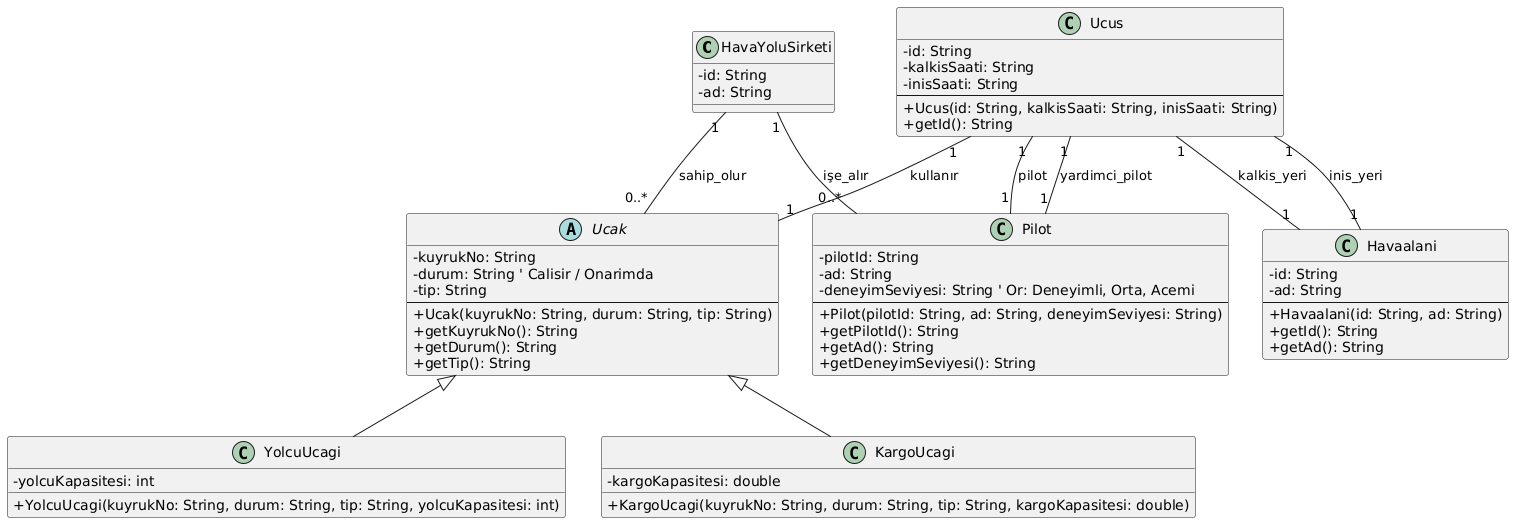

The diagram above was rendered by PlantUML. Its source (embedded in the PNG):
@startuml
skinparam classAttributeIconSize 0

' Sınıflar
class HavaYoluSirketi {
  - id: String
  - ad: String
}

abstract class Ucak {
  - kuyrukNo: String
  - durum: String ' Calisir / Onarimda
  - tip: String
  --
  + Ucak(kuyrukNo: String, durum: String, tip: String)
  + getKuyrukNo(): String
  + getDurum(): String
  + getTip(): String
}

class YolcuUcagi {
  - yolcuKapasitesi: int
  + YolcuUcagi(kuyrukNo: String, durum: String, tip: String, yolcuKapasitesi: int)
}

class KargoUcagi {
  - kargoKapasitesi: double
  + KargoUcagi(kuyrukNo: String, durum: String, tip: String, kargoKapasitesi: double)
}

class Ucus {
  - id: String
  - kalkisSaati: String
  - inisSaati: String
  --
  + Ucus(id: String, kalkisSaati: String, inisSaati: String)
  + getId(): String
}

class Havaalani {
  - id: String
  - ad: String
  --
  + Havaalani(id: String, ad: String)
  + getId(): String
  + getAd(): String
}

class Pilot {
  - pilotId: String
  - ad: String
  - deneyimSeviyesi: String ' Or: Deneyimli, Orta, Acemi
  --
  + Pilot(pilotId: String, ad: String, deneyimSeviyesi: String)
  + getPilotId(): String
  + getAd(): String
  + getDeneyimSeviyesi(): String
}

' İlişkiler

' Kalıtım
Ucak <|-- YolcuUcagi
Ucak <|-- KargoUcagi

' HavaYoluSirketi - Ucak (Hava yolu şirketinin farklı tiplerde uçakları vardır)
HavaYoluSirketi "1" -- "0..*" Ucak : sahip_olur

' HavaYoluSirketi - Pilot (Hava yolu şirketlerinin pilotları vardır)
HavaYoluSirketi "1" -- "0..*" Pilot : işe_alır

' Ucus - Ucak (Her uçuşun bir uçağı vardır)
Ucus "1" -- "1" Ucak : kullanır

' Ucus - Havaalani (Kalkış ve İniş havaalanları)
Ucus "1" -- "1" Havaalani : kalkis_yeri
Ucus "1" -- "1" Havaalani : inis_yeri

' Ucus - Pilot (Her uçuşun bir pilotu ve yardımcı pilotu vardır)
Ucus "1" -- "1" Pilot : pilot
Ucus "1" -- "1" Pilot : yardimci_pilot

' UcakTipi - Pilot (Bir uçak tipi, belirli sayıda pilota ihtiyaç duyabilir)
' Bu ilişkiyi doğrudan UML'de göstermek için ek bir sınıf (UcakTipiBilgisi) veya ayrı bir ilişki gerekebilir.
' Ancak burada, Ucak sınıfındaki 'tip' niteliği üzerinden dolaylı olarak ifade ediyoruz,
' ve uygulamanın iç mantığında bu kuralın kontrol edileceği varsayılır.
' Eğer ödevde bu bilgiyi direkt modellemem isteniyorsa:
' class UcakTipiBilgisi {
'  - tipAdi: String
'  - gerekliPilotSayisi: int
' }
' Ucak "1" -- "1" UcakTipiBilgisi : tip_bilgisi
' UcakTipiBilgisi "1" -- "gerekliPilotSayisi" Pilot : ihtiyaç_duyar
@enduml